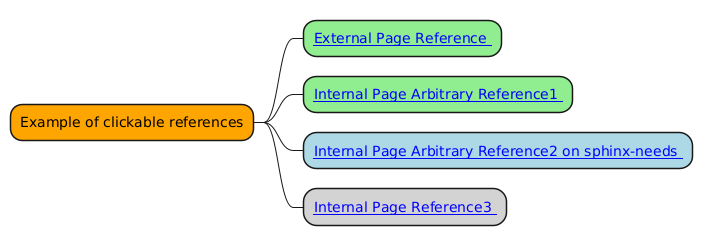

The diagram above was rendered by PlantUML. Its source (embedded in the PNG):
@startmindmap mindmap1

*[#Orange] Example of clickable references
**[#lightgreen] [[ https://www.sphinx-doc.org/en/master/ External Page Reference ]]
**[#lightgreen] [[ ":ref:`Heading 2`" Internal Page Arbitrary Reference1 ]]
**[#lightblue] [[ ":ref:`N_00002`" Internal Page Arbitrary Reference2 on sphinx-needs ]]
**[#lightgrey] [[ ":doc:`Test PlantUML 3`" Internal Page Reference3 ]]

@endmindmap